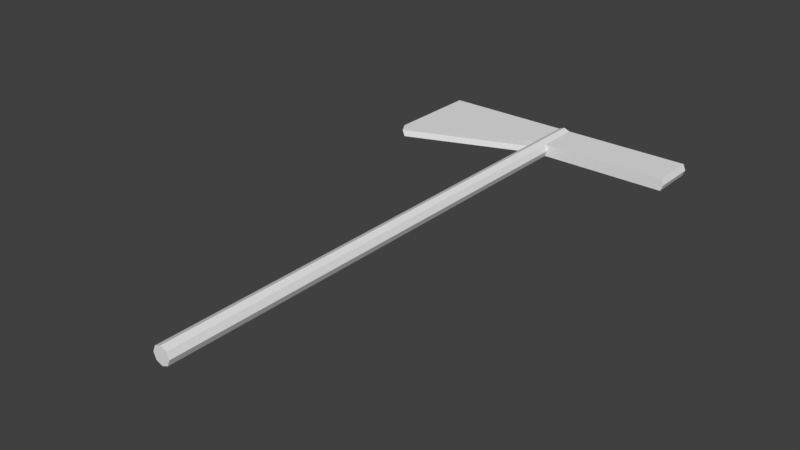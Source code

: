 # Source: flag.blend  (saved by Blender 2.78.0; exported with 4.5.12 LTS)
import bpy
from mathutils import Matrix  # noqa: F401  (used for matrix-valued properties, if any)

bpy.ops.wm.read_factory_settings(use_empty=True)
scene = bpy.context.scene
scene.name = 'Scene'

# ---- collections
col_collection_1 = bpy.data.collections.new('Collection 1'); scene.collection.children.link(col_collection_1)

# ---- world
world_world = bpy.data.worlds.new('World'); scene.world = world_world
world_world.color = (0.05088, 0.05088, 0.05088)
world_world.use_sun_shadow = False
world_world.sun_shadow_jitter_overblur = 0.0
world_world.cycles.sampling_method = 'MANUAL'

# ---- meshes
me_cube_001 = bpy.data.meshes.new('Cube.001')
me_cube_001.from_pydata([(-0.7493, 1.989, -0.8676), (-0.7493, -0.009995, -0.8676), (-0.7727, 1.989, -0.8773), (-0.7727, -0.009995, -0.8773), (-0.7824, 1.989, -0.9007), (-0.7824, -0.009995, -0.9007), (-0.7727, 1.989, -0.9241), (-0.7727, -0.009996, -0.9241), (-0.7493, 1.989, -0.9338), (-0.7493, -0.009995, -0.9338), (-0.7258, 1.989, -0.9241), (-0.7258, -0.009996, -0.9241), (-0.7161, 1.989, -0.9007), (-0.7161, -0.009995, -0.9007), (-0.7258, 1.989, -0.8773), (-0.7258, -0.009995, -0.8773), (-0.7493, 1.821, -0.8676), (-0.7727, 1.821, -0.8773), (-0.7824, 1.821, -0.9007), (-0.7727, 1.821, -0.9241), (-0.7493, 1.821, -0.9338), (-0.7258, 1.821, -0.9241), (-0.7161, 1.821, -0.9007), (-0.7258, 1.821, -0.8773), (-1.26, 1.989, -0.8773), (-1.27, 1.989, -0.9007), (-1.26, 1.989, -0.9241), (-1.26, 1.63, -0.8773), (-1.27, 1.63, -0.9007), (-1.26, 1.63, -0.9241), (-0.24, 1.989, -0.9241), (-0.2303, 1.989, -0.9007), (-0.24, 1.989, -0.8773), (-0.24, 1.821, -0.9241), (-0.2303, 1.821, -0.9007), (-0.24, 1.821, -0.8773)], [], [(16, 1, 3, 17), (17, 3, 5, 18), (18, 5, 7, 19), (19, 7, 9, 20), (20, 9, 11, 21), (21, 11, 13, 22), (3, 1, 15, 13, 11, 9, 7, 5), (22, 13, 15, 23), (23, 15, 1, 16), (0, 2, 4, 6, 8, 10, 12, 14), (14, 23, 16, 0), (12, 10, 30, 31), (21, 22, 34, 33), (8, 20, 21, 10), (6, 19, 20, 8), (2, 17, 27, 24), (6, 4, 25, 26), (0, 16, 17, 2), (25, 28, 29, 26), (24, 27, 28, 25), (18, 19, 29, 28), (4, 2, 24, 25), (17, 18, 28, 27), (19, 6, 26, 29), (31, 34, 35, 32), (30, 33, 34, 31), (23, 14, 32, 35), (14, 12, 31, 32), (22, 23, 35, 34), (10, 21, 33, 30)])
me_cube_001.use_remesh_preserve_volume = False
me_cube_001.use_remesh_preserve_attributes = False
me_cube_001.use_mirror_vertex_groups = False
me_cube_001.update()

# ---- objects
ob_cube = bpy.data.objects.new('Cube', me_cube_001)

# ---- transforms, parenting, visibility, modifiers, constraints
ob_cube.location = (0.0, 0.0, 1.038)
ob_cube.lineart.crease_threshold = 0.0

# ---- collection membership
col_collection_1.objects.link(ob_cube)

# ---- scene / render settings (as saved in the file)
scene.frame_start = 1; scene.frame_end = 250; scene.frame_set(1)
scene.render.engine = 'BLENDER_EEVEE_NEXT'
scene.render.resolution_percentage = 50
scene.render.dither_intensity = 0.0
scene.cycles.use_denoising = False
scene.cycles.samples = 128
scene.cycles.sampling_pattern = 'TABULATED_SOBOL'
scene.cycles.light_sampling_threshold = 0.0
scene.cycles.use_adaptive_sampling = False
scene.cycles.use_light_tree = False
scene.cycles.blur_glossy = 0.0
scene.cycles.sample_clamp_indirect = 0.0
scene.view_settings.view_transform = 'Standard'
bpy.context.view_layer.update()

# ---- added for rendering (the .blend has no active camera and no usable light): camera, sun
cam_auto = bpy.data.cameras.new('AutoCamera')
cam_auto.lens = 50.0
cam_auto.sensor_width = 36.0
cam_auto.clip_end = 1000.0
ob_auto_camera = bpy.data.objects.new('AutoCamera', cam_auto)
scene.collection.objects.link(ob_auto_camera)
ob_auto_camera.location = (1.33573, -1.51342, 1.80622)
ob_auto_camera.rotation_euler = (1.09748, -7.21219e-08, 0.694738)
scene.camera = ob_auto_camera
light_auto_sun = bpy.data.lights.new('AutoSun', 'SUN')
light_auto_sun.energy = 3.0
light_auto_sun.angle = 0.0523599
ob_auto_sun = bpy.data.objects.new('AutoSun', light_auto_sun)
scene.collection.objects.link(ob_auto_sun)
ob_auto_sun.rotation_euler = (0.872665, 0.174533, 0.523599)
bpy.context.view_layer.update()
